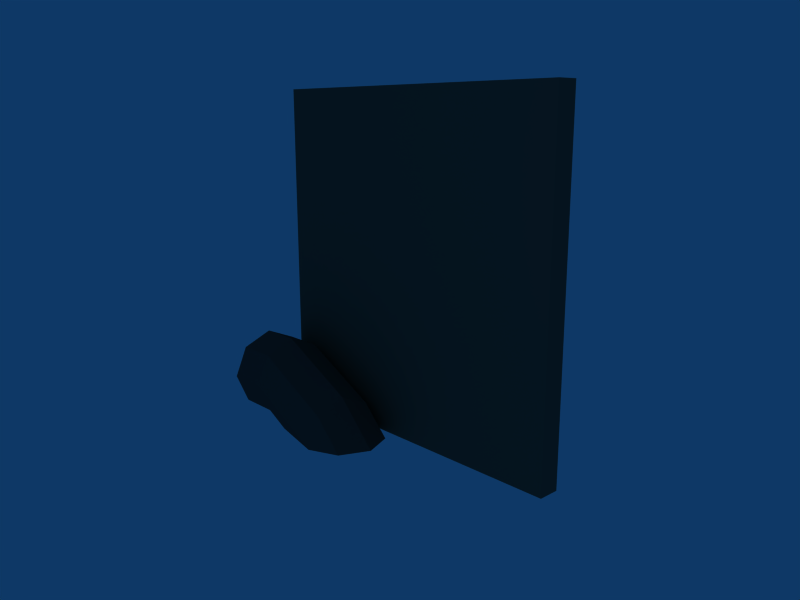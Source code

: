 # Source: alcantarilla_pared4.blend  (saved by Blender 2.45.0; exported with 4.5.12 LTS)
import bpy
from mathutils import Matrix  # noqa: F401  (used for matrix-valued properties, if any)

bpy.ops.wm.read_factory_settings(use_empty=True)
scene = bpy.context.scene
scene.name = 'Scene'

# ---- collections
col_collection_1 = bpy.data.collections.new('Collection 1'); scene.collection.children.link(col_collection_1)

# ---- materials (node trees are filled in below, after node groups)
mat_material_001 = bpy.data.materials.new('Material.001')
mat_material_001.alpha_threshold = 0.0
mat_material_001.diffuse_color = (0.252, 0.2662, 0.2555, 1.0)
mat_material_001.specular_color = (0.1513, 0.15, 0.15)
mat_material_001.roughness = 0.5
mat_material_001.line_color = (0.0, 0.0, 0.0, 1.0)
mat_material = bpy.data.materials.new('Material')
mat_material.alpha_threshold = 0.0
mat_material.diffuse_color = (0.2892, 0.3301, 0.29, 1.0)
mat_material.roughness = 0.5
mat_material.line_color = (0.0, 0.0, 0.0, 1.0)

# ---- material node trees

# ---- world
world_world = bpy.data.worlds.new('World'); scene.world = world_world
world_world.color = (0.05656, 0.2208, 0.4)
world_world.use_sun_shadow = False
world_world.sun_shadow_jitter_overblur = 0.0
world_world.cycles.sampling_method = 'MANUAL'
world_world.cycles.sample_map_resolution = 256

# ---- cameras
cam_camera = bpy.data.cameras.new('Camera')
cam_camera.passepartout_alpha = 0.2
cam_camera.clip_end = 100.0
cam_camera.lens = 35.0
cam_camera.ortho_scale = 7.314
cam_camera.show_passepartout = False
cam_camera.show_safe_areas = True
cam_camera.dof.focus_distance = 0.0
cam_camera.dof.aperture_fstop = 128.0

# ---- lights
light_spot = bpy.data.lights.new('Spot', 'POINT')
light_spot.transmission_factor = 0.0
light_spot.cutoff_distance = 30.0
light_spot.energy = 100.0
light_spot.shadow_buffer_clip_start = 1.001
light_spot.shadow_soft_size = 1.0
light_spot.shadow_maximum_resolution = 0.006
light_spot.use_absolute_resolution = True
light_spot.cycles.use_multiple_importance_sampling = False

# ---- meshes
me_cylinder_001 = bpy.data.meshes.new('Cylinder.001')
me_cylinder_001.from_pydata([(0.7, 0.7, 3.0), (1.0, 1.311e-07, 3.0), (0.7, -0.7, 3.0), (-1.311e-07, -1.0, 3.0), (-0.7, -0.7, 3.0), (-1.0, 1.311e-07, 3.0), (-0.7, 0.7, 3.0), (-1.311e-07, 1.0, 3.0), (0.7, 0.7, 4.0), (1.0, 1.748e-07, 4.0), (0.7, -0.7, 4.0), (-1.748e-07, -1.0, 4.0), (-0.7, -0.7, 4.0), (-1.0, 1.748e-07, 4.0), (-0.7, 0.7, 4.0), (-1.748e-07, 1.0, 4.0), (-1.748e-07, 1.748e-07, 4.0), (-4.371e-08, 4.371e-08, 1.0), (-0.7, -0.3, 1.0), (-1.0, -1.0, 1.0), (-0.7, -1.0, 2.4), (0.7, -1.0, 2.4), (1.0, -1.0, 1.0), (0.7, -0.3, 1.0), (0.7, -1.0, 0.3), (-0.7, -1.0, 0.3), (0.0, -1.0, 0.0), (-4.371e-08, -1.0, 1.0)], [], [(16, 9, 8), (16, 10, 9), (16, 11, 10), (16, 12, 11), (16, 13, 12), (16, 14, 13), (16, 15, 14), (16, 8, 15), (0, 8, 9, 1), (1, 9, 10, 2), (2, 10, 11, 3), (3, 11, 12, 4), (4, 12, 13, 5), (5, 13, 14, 6), (6, 14, 15, 7), (8, 0, 7, 15), (7, 0, 23, 17), (6, 7, 17, 18), (5, 6, 18, 19), (4, 5, 19, 20), (3, 4, 20), (2, 3, 21), (1, 2, 21, 22), (0, 1, 22, 23), (23, 22, 24), (19, 18, 25), (18, 17, 26, 25), (17, 23, 24, 26), (27, 24, 22), (27, 22, 21), (27, 21, 3), (27, 3, 20), (27, 20, 19), (27, 19, 25), (27, 25, 26), (26, 24, 27)])
me_cylinder_001.materials.append(mat_material_001)
me_cylinder_001.use_remesh_preserve_volume = False
me_cylinder_001.use_remesh_preserve_attributes = False
me_cylinder_001.use_mirror_vertex_groups = False
me_cylinder_001.update()
me_cube = bpy.data.meshes.new('Cube')
me_cube.from_pydata([(4.0, 0.5, -4.0), (4.0, 0.0, -4.0), (-4.0, 1.788e-07, -4.0), (-4.0, 0.5, -4.0), (4.0, 0.5, 4.0), (4.0, -5.96e-07, 4.0), (-4.0, 3.576e-07, 4.0), (-4.0, 0.5, 4.0)], [], [(0, 1, 2, 3), (4, 7, 6, 5), (0, 4, 5, 1), (1, 5, 6, 2), (2, 6, 7, 3), (4, 0, 3, 7)])
me_cube.materials.append(mat_material)
me_cube.use_remesh_preserve_volume = False
me_cube.use_remesh_preserve_attributes = False
me_cube.use_mirror_vertex_groups = False
me_cube.update()

# ---- objects
ob_cylinder = bpy.data.objects.new('Cylinder', me_cylinder_001)
ob_cube = bpy.data.objects.new('Cube', me_cube)
ob_lamp = bpy.data.objects.new('Lamp', light_spot)
ob_camera = bpy.data.objects.new('Camera', cam_camera)

# ---- transforms, parenting, visibility, modifiers, constraints
ob_cylinder.location = (0.0, -1.0, 1.0)
ob_cylinder.rotation_euler = (1.571, -4.266e-17, 1.571)
ob_cylinder.scale = (1.0, 1.0, -1.0)
ob_cylinder.lock_rotations_4d = False
ob_cylinder.empty_display_type = 'ARROWS'
ob_cylinder.color = (0.0, 0.0, 0.0, 1.0)
ob_cylinder.lineart.crease_threshold = 0.0
ob_cube.location = (0.0, 0.0, 4.0)
ob_cube.lock_rotations_4d = False
ob_cube.empty_display_type = 'ARROWS'
ob_cube.color = (0.0, 0.0, 0.0, 1.0)
ob_cube.lineart.crease_threshold = 0.0
ob_lamp.location = (8.076, -9.995, 5.904)
ob_lamp.rotation_euler = (0.6503, 0.05522, 1.866)
ob_lamp.lock_rotations_4d = False
ob_lamp.empty_display_type = 'ARROWS'
ob_lamp.color = (0.0, 0.0, 0.0, 0.0)
ob_lamp.lineart.crease_threshold = 0.0
ob_camera.location = (12.48, -11.51, 7.344)
ob_camera.rotation_euler = (1.339, 0.001715, 0.8297)
ob_camera.lock_rotations_4d = False
ob_camera.empty_display_type = 'ARROWS'
ob_camera.color = (0.0, 0.0, 0.0, 0.0)
ob_camera.display_type = 'WIRE'
ob_camera.lineart.crease_threshold = 0.0

# ---- collection membership
col_collection_1.objects.link(ob_cylinder)
col_collection_1.objects.link(ob_cube)
col_collection_1.objects.link(ob_lamp)
col_collection_1.objects.link(ob_camera)

# ---- scene / render settings (as saved in the file)
scene.camera = ob_camera
scene.frame_start = 1; scene.frame_end = 250; scene.frame_set(1)
scene.render.engine = 'BLENDER_EEVEE_NEXT'
scene.render.image_settings.file_format = 'JPEG'
scene.render.image_settings.color_mode = 'RGB'
scene.render.image_settings.compression = 90
scene.render.resolution_x = 800
scene.render.resolution_y = 600
scene.render.pixel_aspect_x = 100.0
scene.render.pixel_aspect_y = 100.0
scene.render.fps = 25
scene.render.dither_intensity = 0.0
scene.render.use_compositing = False
scene.render.use_sequencer = False
scene.render.bake_margin = 2
scene.render.bake_bias = 0.0
scene.render.use_stamp_time = False
scene.render.use_stamp_date = False
scene.render.use_stamp_frame = False
scene.render.use_stamp_camera = False
scene.render.use_stamp_scene = False
scene.render.use_stamp_filename = False
scene.render.use_stamp_render_time = False
scene.render.stamp_font_size = 0
scene.cycles.use_denoising = False
scene.cycles.samples = 10
scene.cycles.sampling_pattern = 'TABULATED_SOBOL'
scene.cycles.light_sampling_threshold = 0.0
scene.cycles.use_adaptive_sampling = False
scene.cycles.use_light_tree = False
scene.cycles.blur_glossy = 0.0
scene.cycles.volume_bounces = 1
scene.cycles.pixel_filter_type = 'GAUSSIAN'
scene.cycles.sample_clamp_indirect = 0.0
scene.view_settings.view_transform = 'Raw'
bpy.context.view_layer.update()
